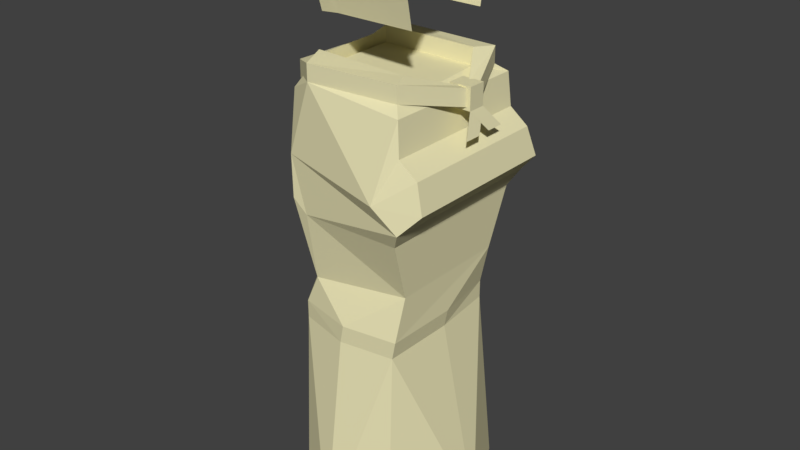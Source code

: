 # Source: Working_Progress_Scout_Model.blend  (saved by Blender 2.79.0; exported with 4.5.12 LTS)
import bpy
from mathutils import Matrix  # noqa: F401  (used for matrix-valued properties, if any)

bpy.ops.wm.read_factory_settings(use_empty=True)
scene = bpy.context.scene
scene.name = 'Scene'

# ---- collections
col_collection_1 = bpy.data.collections.new('Collection 1'); scene.collection.children.link(col_collection_1)

# ---- materials (node trees are filled in below, after node groups)
mat_skin_unequipped_human = bpy.data.materials.new('Skin Unequipped Human')
mat_skin_unequipped_human.alpha_threshold = 0.0
mat_skin_unequipped_human.use_transparent_shadow = False
mat_skin_unequipped_human.diffuse_color = (0.8, 0.751, 0.4597, 1.0)
mat_skin_unequipped_human.specular_color = (1.0, 0.7545, 0.6583)
mat_skin_unequipped_human.roughness = 0.5
mat_skin_unequipped_human.line_color = (0.0, 0.0, 0.0, 1.0)
mat_boots_unequipped_human = bpy.data.materials.new('Boots Unequipped Human')
mat_boots_unequipped_human.alpha_threshold = 0.0
mat_boots_unequipped_human.use_transparent_shadow = False
mat_boots_unequipped_human.diffuse_color = (0.01002, 0.01002, 0.01002, 1.0)
mat_boots_unequipped_human.roughness = 0.5
mat_iron_smith_s_hammer = bpy.data.materials.new("Iron Smith's Hammer")
mat_iron_smith_s_hammer.alpha_threshold = 0.0
mat_iron_smith_s_hammer.use_transparent_shadow = False
mat_iron_smith_s_hammer.diffuse_color = (0.1789, 0.1789, 0.1789, 1.0)
mat_iron_smith_s_hammer.roughness = 0.5
mat_iron_smith_s_hammer.specular_intensity = 1.0
mat_ironwood_smith_s_hammer = bpy.data.materials.new("Ironwood Smith's Hammer")
mat_ironwood_smith_s_hammer.alpha_threshold = 0.0
mat_ironwood_smith_s_hammer.use_transparent_shadow = False
mat_ironwood_smith_s_hammer.diffuse_color = (0.208, 0.156, 0.141, 1.0)
mat_ironwood_smith_s_hammer.specular_color = (1.0, 0.433, 0.302)
mat_ironwood_smith_s_hammer.roughness = 0.5
mat_ironwood_smith_s_hammer.specular_intensity = 0.25

# ---- material node trees

# ---- world
world_world = bpy.data.worlds.new('World'); scene.world = world_world
world_world.color = (0.05088, 0.05088, 0.05088)
world_world.use_sun_shadow = False
world_world.sun_shadow_jitter_overblur = 0.0
world_world.cycles.sampling_method = 'MANUAL'

# ---- meshes
me_cube = bpy.data.meshes.new('Cube')
me_cube.from_pydata([(-0.7927, -0.9483, 4.007), (-0.7927, -0.9483, 4.262), (-0.5063, -1.087, 7.462), (-0.7927, 0.7724, 4.262), (-0.6734, 0.9696, 7.444), (0.7974, -1.018, 4.262), (0.7499, -0.9197, 7.432), (0.6737, 0.9626, 4.262), (0.7661, 0.9707, 7.433), (1.186, -1.082, 6.641), (1.289, -1.119, 6.236), (1.186, 1.148, 6.641), (1.289, 1.227, 6.236), (1.032, 1.31, 5.957), (0.8912, 1.179, 5.711), (0.8185, 0.9289, 4.859), (1.032, -1.266, 5.957), (0.8912, -1.135, 5.711), (0.8185, -0.8454, 4.859), (0.8668, -1.043, 7.313), (0.9218, -1.09, 6.85), (0.8668, 1.137, 7.313), (0.9218, 1.145, 6.85), (-0.7927, 0.7724, 4.007), (0.7466, -1.018, 4.007), (0.6737, 0.9626, 4.007), (-0.742, 1.229, 1.234), (-0.742, -1.139, 1.234), (0.7756, 1.229, 1.234), (0.7756, -1.139, 1.234), (0.01679, 1.729, 1.234), (0.01679, -1.575, 1.234), (-1.429, 0.04499, 1.234), (1.356, 0.04499, 1.234), (0.01679, 0.04499, 1.234), (-0.7927, 0.04499, 4.007), (0.7628, 0.04499, 4.007), (-0.03394, -1.139, 4.007), (0.01679, 1.14, 4.007), (0.01679, -1.139, 4.262), (0.8135, 0.04499, 4.262), (0.01679, 1.144, 4.262), (-0.9917, 0.04499, 4.262), (0.697, -1.345, 6.276), (0.8067, 1.291, 6.312), (-0.6198, 0.9267, 4.648), (-0.6226, -0.9231, 4.673), (0.6301, 0.687, 7.454), (0.6301, -0.6501, 7.442), (-0.6599, -0.7056, 7.503), (-0.7865, 0.6202, 5.062), (-0.8142, 0.7767, 6.11), (-0.9177, 0.8336, 7.265), (-0.9173, -0.8959, 7.253), (-0.8138, -0.6983, 6.096), (-0.786, -0.6072, 5.048), (-0.8463, -1.081, 6.44), (-0.8266, -1.09, 5.84), (-0.6249, -1.073, 5.648), (-0.4848, 1.034, 5.841), (-0.7112, 1.112, 6.468), (-0.6859, 0.573, 7.511), (-0.755, 0.8638, 7.467), (-0.7309, -0.9172, 7.453), (-1.01, -0.3222, 4.707), (-1.011, 0.3701, 4.718), (-0.6667, -0.6253, 8.198), (-0.7077, -0.7435, 8.727), (-0.6667, 0.6762, 8.198), (-0.7077, 0.7944, 8.727), (0.7253, -0.6253, 8.22), (0.7253, -0.7435, 8.793), (0.7253, 0.6762, 8.22), (0.7253, 0.7944, 8.793), (0.7253, 0.5255, 9.251), (0.7253, 0.02548, 9.251), (0.7253, -0.4745, 9.251), (-0.7382, -0.4745, 9.121), (-0.7382, 0.02548, 9.121), (-0.7382, 0.5255, 9.121), (-0.7382, 0.6022, 9.121), (0.7253, 0.6022, 9.251), (-0.7338, -0.5513, 9.113), (0.7253, -0.5513, 9.251), (0.0118, -0.7435, 8.793), (0.0118, -0.6253, 8.22), (0.0118, -0.5513, 9.132), (0.4359, -0.7435, 8.793), (0.4359, -0.6253, 8.22), (0.4359, -0.5513, 9.251), (-0.4123, -0.7435, 8.793), (-0.4123, -0.5513, 9.052), (-0.4123, -0.6253, 8.22), (-0.4123, 0.7944, 8.793), (0.0118, 0.7944, 8.793), (0.0118, 0.6762, 8.22), (-0.4123, 0.6762, 8.22), (0.0118, 0.6022, 9.132), (-0.4123, 0.6022, 9.052), (0.4359, 0.7944, 8.793), (0.4359, 0.6762, 8.22), (0.4359, 0.6022, 9.251), (0.7253, -0.7041, 8.607), (0.7253, 0.7707, 8.606), (0.7253, -0.4467, 8.793), (0.7253, 0.5362, 8.793), (-0.5063, -1.087, 7.699), (-0.6734, 0.9696, 7.681), (0.7499, -0.9197, 7.67), (0.7661, 0.9707, 7.67), (0.6301, 0.687, 7.692), (0.6301, -0.6501, 7.679), (-0.6599, -0.7056, 7.741), (-0.6859, 0.573, 7.749), (1.087, 0.01678, 7.207), (1.103, 0.1654, 7.208), (0.9675, 0.1564, 7.229), (0.9675, 0.00981, 7.217), (1.087, 0.01678, 7.445), (1.103, 0.1654, 7.445), (0.9675, 0.1564, 7.467), (0.9675, 0.00981, 7.455), (-0.8929, -0.8076, 7.358), (-0.8787, 0.7212, 7.339), (-0.7434, -0.5678, 7.399), (-0.7694, 0.416, 7.407), (-0.8929, -0.8076, 7.595), (-0.8787, 0.7212, 7.577), (-0.7434, -0.5678, 7.636), (-0.7694, 0.416, 7.644), (-0.8929, -0.8076, 7.358), (-0.8787, 0.7212, 7.339), (-0.8929, -0.8076, 7.595), (-0.8787, 0.7212, 7.577), (0.8189, -0.02244, 7.481), (0.8189, -0.02244, 7.173), (0.8189, 0.2363, 7.481), (0.8189, 0.2363, 7.173), (1.128, -0.02244, 7.481), (1.128, -0.02244, 7.173), (1.128, 0.2363, 7.481), (1.128, 0.2363, 7.173), (1.235, -0.221, 6.876), (1.235, 0.03778, 6.876), (1.237, 0.2208, 6.886), (1.237, 0.4796, 6.886)], [], [(1, 46, 64, 42), (3, 45, 41), (7, 15, 18, 5, 40), (5, 18, 39), (8, 4, 62, 61, 47), (10, 12, 11, 9), (9, 11, 22, 20), (18, 15, 14, 17), (17, 14, 13, 16), (16, 13, 12, 10), (20, 22, 21, 19), (19, 21, 8, 47, 48, 6), (5, 39, 37, 24), (3, 41, 38, 23), (1, 42, 35, 0), (7, 40, 36, 25), (24, 37, 31, 29), (26, 30, 34, 32), (23, 38, 30, 26), (25, 36, 33, 28), (0, 35, 32, 27), (31, 34, 33, 29), (32, 34, 31, 27), (33, 34, 30, 28), (32, 35, 23, 26), (33, 36, 24, 29), (31, 37, 0, 27), (30, 38, 25, 28), (37, 39, 1, 0), (36, 40, 5, 24), (38, 41, 7, 25), (35, 42, 3, 23), (42, 64, 65), (39, 18, 17, 58, 57, 46), (9, 43, 10), (43, 16, 10), (13, 44, 12), (12, 44, 11), (41, 15, 7), (41, 45, 59, 44, 13, 14, 15), (46, 1, 39), (47, 61, 49, 48), (48, 49, 63, 2, 6), (50, 55, 54, 51), (51, 54, 53, 52), (54, 57, 56, 53), (57, 58, 17, 16, 43, 56), (55, 46, 57, 54), (50, 45, 65), (51, 59, 45, 50), (52, 60, 59, 51), (53, 49, 61, 52), (56, 2, 53), (49, 53, 63), (60, 52, 4), (62, 52, 61), (64, 46, 55), (65, 45, 3, 42), (65, 64, 55, 50), (52, 62, 4), (53, 2, 63), (21, 4, 8), (56, 43, 20, 19, 2), (44, 59, 60, 4, 21, 22), (22, 11, 44), (20, 43, 9), (2, 19, 6), (66, 67, 69, 68), (68, 69, 93, 96), (69, 67, 82, 77, 78, 79, 80), (70, 71, 87, 88), (73, 99, 101, 81), (84, 86, 91, 90), (74, 79, 78, 75), (75, 78, 77, 76), (76, 77, 82, 91, 86, 89, 83), (81, 101, 97, 98, 80, 79, 74), (83, 89, 87, 71), (71, 102, 83), (85, 84, 90, 92), (87, 89, 86, 84), (88, 87, 84, 85), (90, 91, 82, 67), (92, 90, 67, 66), (96, 93, 94, 95), (95, 94, 99, 100), (97, 94, 93, 98), (98, 93, 69, 80), (101, 99, 94, 97), (100, 99, 73, 72), (83, 102, 104, 76), (81, 103, 73), (76, 104, 105, 74, 75), (74, 105, 103, 81), (49, 48, 111, 112), (8, 4, 107, 109), (61, 47, 110, 113), (2, 6, 108, 106), (108, 6, 114, 118), (110, 47, 116, 120), (111, 48, 117, 121), (8, 109, 119, 115), (49, 112, 128, 124), (107, 4, 123, 127), (2, 106, 126, 122), (61, 113, 129, 125), (122, 126, 132, 130), (127, 123, 131, 133), (131, 130, 132, 133), (124, 128, 129, 125), (106, 108, 111, 112), (128, 112, 106, 126), (133, 132, 128, 129), (127, 129, 113, 107), (107, 113, 110, 109), (134, 135, 137, 136), (136, 137, 141, 140), (140, 141, 139, 138), (138, 139, 135, 134), (136, 140, 138, 134), (141, 137, 135, 139), (108, 118, 121, 111), (120, 119, 109, 110), (141, 139, 142, 143), (139, 141, 145, 144)])
me_cube.materials.append(mat_skin_unequipped_human)
me_cube.materials.append(mat_boots_unequipped_human)
me_cube.materials.append(mat_iron_smith_s_hammer)
me_cube.materials.append(mat_ironwood_smith_s_hammer)
me_cube.use_remesh_preserve_volume = False
me_cube.use_remesh_preserve_attributes = False
me_cube.use_mirror_vertex_groups = False
me_cube.update()
arm_armature_001 = bpy.data.armatures.new('Armature.001')  # bones are not reproduced

# ---- objects
ob_basic_human_model_armeture = bpy.data.objects.new('Basic Human Model Armeture', arm_armature_001)
ob_basic_hunter = bpy.data.objects.new('Basic Hunter', me_cube)

# ---- transforms, parenting, visibility, modifiers, constraints
ob_basic_human_model_armeture.location = (0.04541, -5.419e-10, 8.797)
ob_basic_human_model_armeture.lineart.crease_threshold = 0.0
ob_basic_hunter.parent = ob_basic_human_model_armeture
ob_basic_hunter.matrix_parent_inverse = Matrix(((1.0, 0.0, 0.0, -0.04541), (0.0, 1.0, 0.0, 5.419e-10), (0.0, 0.0, 1.0, -8.797), (0.0, 0.0, 0.0, 1.0)))
ob_basic_hunter.location = (0.0, 0.0, 0.0)
ob_basic_hunter.lock_rotations_4d = False
ob_basic_hunter.empty_display_type = 'ARROWS'
ob_basic_hunter.lineart.crease_threshold = 0.0
_vg = ob_basic_hunter.vertex_groups.new(name='Hand L')
_vg = ob_basic_hunter.vertex_groups.new(name='Hand R')
_vg = ob_basic_hunter.vertex_groups.new(name='Foot L')
_vg = ob_basic_hunter.vertex_groups.new(name='Foot R')
_vg = ob_basic_hunter.vertex_groups.new(name='Head')
_vg = ob_basic_hunter.vertex_groups.new(name='Neck')
_vg = ob_basic_hunter.vertex_groups.new(name='Arm L I')
_vg = ob_basic_hunter.vertex_groups.new(name='Arm L II')
_vg = ob_basic_hunter.vertex_groups.new(name='Arm R I')
_vg = ob_basic_hunter.vertex_groups.new(name='Arm R II')
_vg = ob_basic_hunter.vertex_groups.new(name='Torso I')
_vg = ob_basic_hunter.vertex_groups.new(name='Torso II')
_vg = ob_basic_hunter.vertex_groups.new(name='Leg L I')
_vg = ob_basic_hunter.vertex_groups.new(name='Leg L II')
_vg = ob_basic_hunter.vertex_groups.new(name='Leg R I')
_vg = ob_basic_hunter.vertex_groups.new(name='Leg R II')
_vg = ob_basic_hunter.vertex_groups.new(name='Arm R III')
_vg = ob_basic_hunter.vertex_groups.new(name='Arm L III')
_vg = ob_basic_hunter.vertex_groups.new(name='Hip R')
_vg = ob_basic_hunter.vertex_groups.new(name='Leg R III')
_vg = ob_basic_hunter.vertex_groups.new(name='Hip L')
_vg = ob_basic_hunter.vertex_groups.new(name='Leg L III')
_vg = ob_basic_hunter.vertex_groups.new(name='Leg R III.001')
_vg = ob_basic_hunter.vertex_groups.new(name='Leg L III.001')
_m = ob_basic_hunter.modifiers.new('Armature', 'ARMATURE')
_m = ob_basic_hunter.modifiers.new('Armature.001', 'ARMATURE')
_m.object = ob_basic_human_model_armeture

# ---- collection membership
col_collection_1.objects.link(ob_basic_human_model_armeture)
col_collection_1.objects.link(ob_basic_hunter)

# ---- scene / render settings (as saved in the file)
scene.frame_start = 1; scene.frame_end = 250; scene.frame_set(1)
scene.render.engine = 'BLENDER_EEVEE_NEXT'
scene.render.resolution_percentage = 50
scene.render.dither_intensity = 0.0
scene.cycles.use_denoising = False
scene.cycles.samples = 128
scene.cycles.sampling_pattern = 'TABULATED_SOBOL'
scene.cycles.light_sampling_threshold = 0.0
scene.cycles.use_adaptive_sampling = False
scene.cycles.use_light_tree = False
scene.cycles.blur_glossy = 0.0
scene.cycles.sample_clamp_indirect = 0.0
scene.view_settings.view_transform = 'Standard'
bpy.context.view_layer.update()

# ---- added for rendering (the .blend has no active camera and no usable light): camera, sun
cam_auto = bpy.data.cameras.new('AutoCamera')
cam_auto.lens = 50.0
cam_auto.sensor_width = 36.0
cam_auto.clip_end = 1000.0
ob_auto_camera = bpy.data.objects.new('AutoCamera', cam_auto)
scene.collection.objects.link(ob_auto_camera)
ob_auto_camera.location = (8.39042, -10.0347, 11.984)
ob_auto_camera.rotation_euler = (1.09748, -7.21219e-08, 0.694738)
scene.camera = ob_auto_camera
light_auto_sun = bpy.data.lights.new('AutoSun', 'SUN')
light_auto_sun.energy = 3.0
light_auto_sun.angle = 0.0523599
ob_auto_sun = bpy.data.objects.new('AutoSun', light_auto_sun)
scene.collection.objects.link(ob_auto_sun)
ob_auto_sun.rotation_euler = (0.872665, 0.174533, 0.523599)
bpy.context.view_layer.update()
